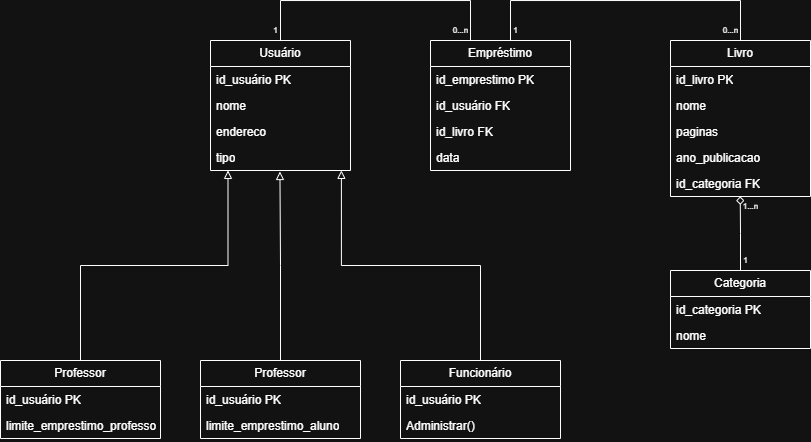

The diagram above was exported from draw.io. Its source (the exported page's mxGraphModel, read from the mxfile embedded in the PNG):
<mxGraphModel dx="1646" dy="441" grid="1" gridSize="10" guides="1" tooltips="1" connect="1" arrows="1" fold="1" page="1" pageScale="1" pageWidth="827" pageHeight="1169" math="0" shadow="0">
  <root>
    <mxCell id="0" />
    <mxCell id="1" parent="0" />
    <mxCell id="kqgmWBU-hWUkxHKTHW4B-35" style="edgeStyle=orthogonalEdgeStyle;rounded=0;orthogonalLoop=1;jettySize=auto;html=1;entryX=0.282;entryY=-0.002;entryDx=0;entryDy=0;entryPerimeter=0;endArrow=none;startFill=0;" edge="1" parent="1" source="kqgmWBU-hWUkxHKTHW4B-1" target="kqgmWBU-hWUkxHKTHW4B-6">
      <mxGeometry relative="1" as="geometry">
        <Array as="points">
          <mxPoint x="210" y="200" />
          <mxPoint x="400" y="200" />
          <mxPoint x="400" y="240" />
          <mxPoint x="400" y="240" />
        </Array>
      </mxGeometry>
    </mxCell>
    <mxCell id="kqgmWBU-hWUkxHKTHW4B-1" value="Usuário" style="swimlane;fontStyle=0;childLayout=stackLayout;horizontal=1;startSize=26;fillColor=none;horizontalStack=0;resizeParent=1;resizeParentMax=0;resizeLast=0;collapsible=1;marginBottom=0;whiteSpace=wrap;html=1;" vertex="1" parent="1">
      <mxGeometry x="140" y="240" width="140" height="130" as="geometry" />
    </mxCell>
    <mxCell id="kqgmWBU-hWUkxHKTHW4B-2" value="id_usuário PK" style="text;strokeColor=none;fillColor=none;align=left;verticalAlign=top;spacingLeft=4;spacingRight=4;overflow=hidden;rotatable=0;points=[[0,0.5],[1,0.5]];portConstraint=eastwest;whiteSpace=wrap;html=1;" vertex="1" parent="kqgmWBU-hWUkxHKTHW4B-1">
      <mxGeometry y="26" width="140" height="26" as="geometry" />
    </mxCell>
    <mxCell id="kqgmWBU-hWUkxHKTHW4B-3" value="nome" style="text;strokeColor=none;fillColor=none;align=left;verticalAlign=top;spacingLeft=4;spacingRight=4;overflow=hidden;rotatable=0;points=[[0,0.5],[1,0.5]];portConstraint=eastwest;whiteSpace=wrap;html=1;" vertex="1" parent="kqgmWBU-hWUkxHKTHW4B-1">
      <mxGeometry y="52" width="140" height="26" as="geometry" />
    </mxCell>
    <mxCell id="kqgmWBU-hWUkxHKTHW4B-5" value="endereco" style="text;strokeColor=none;fillColor=none;align=left;verticalAlign=top;spacingLeft=4;spacingRight=4;overflow=hidden;rotatable=0;points=[[0,0.5],[1,0.5]];portConstraint=eastwest;whiteSpace=wrap;html=1;" vertex="1" parent="kqgmWBU-hWUkxHKTHW4B-1">
      <mxGeometry y="78" width="140" height="26" as="geometry" />
    </mxCell>
    <mxCell id="kqgmWBU-hWUkxHKTHW4B-4" value="tipo" style="text;strokeColor=none;fillColor=none;align=left;verticalAlign=top;spacingLeft=4;spacingRight=4;overflow=hidden;rotatable=0;points=[[0,0.5],[1,0.5]];portConstraint=eastwest;whiteSpace=wrap;html=1;" vertex="1" parent="kqgmWBU-hWUkxHKTHW4B-1">
      <mxGeometry y="104" width="140" height="26" as="geometry" />
    </mxCell>
    <mxCell id="kqgmWBU-hWUkxHKTHW4B-42" style="edgeStyle=orthogonalEdgeStyle;rounded=0;orthogonalLoop=1;jettySize=auto;html=1;entryX=0.5;entryY=0;entryDx=0;entryDy=0;endArrow=none;startFill=0;targetPerimeterSpacing=0;" edge="1" parent="1" source="kqgmWBU-hWUkxHKTHW4B-6" target="kqgmWBU-hWUkxHKTHW4B-11">
      <mxGeometry relative="1" as="geometry">
        <Array as="points">
          <mxPoint x="440" y="200" />
          <mxPoint x="670" y="200" />
        </Array>
      </mxGeometry>
    </mxCell>
    <mxCell id="kqgmWBU-hWUkxHKTHW4B-6" value="Empréstimo" style="swimlane;fontStyle=0;childLayout=stackLayout;horizontal=1;startSize=26;fillColor=none;horizontalStack=0;resizeParent=1;resizeParentMax=0;resizeLast=0;collapsible=1;marginBottom=0;whiteSpace=wrap;html=1;" vertex="1" parent="1">
      <mxGeometry x="360" y="240" width="140" height="130" as="geometry" />
    </mxCell>
    <mxCell id="kqgmWBU-hWUkxHKTHW4B-7" value="id_emprestimo PK" style="text;strokeColor=none;fillColor=none;align=left;verticalAlign=top;spacingLeft=4;spacingRight=4;overflow=hidden;rotatable=0;points=[[0,0.5],[1,0.5]];portConstraint=eastwest;whiteSpace=wrap;html=1;" vertex="1" parent="kqgmWBU-hWUkxHKTHW4B-6">
      <mxGeometry y="26" width="140" height="26" as="geometry" />
    </mxCell>
    <mxCell id="kqgmWBU-hWUkxHKTHW4B-8" value="id_usuário FK" style="text;strokeColor=none;fillColor=none;align=left;verticalAlign=top;spacingLeft=4;spacingRight=4;overflow=hidden;rotatable=0;points=[[0,0.5],[1,0.5]];portConstraint=eastwest;whiteSpace=wrap;html=1;" vertex="1" parent="kqgmWBU-hWUkxHKTHW4B-6">
      <mxGeometry y="52" width="140" height="26" as="geometry" />
    </mxCell>
    <mxCell id="kqgmWBU-hWUkxHKTHW4B-9" value="id_livro FK" style="text;strokeColor=none;fillColor=none;align=left;verticalAlign=top;spacingLeft=4;spacingRight=4;overflow=hidden;rotatable=0;points=[[0,0.5],[1,0.5]];portConstraint=eastwest;whiteSpace=wrap;html=1;" vertex="1" parent="kqgmWBU-hWUkxHKTHW4B-6">
      <mxGeometry y="78" width="140" height="26" as="geometry" />
    </mxCell>
    <mxCell id="kqgmWBU-hWUkxHKTHW4B-10" value="data" style="text;strokeColor=none;fillColor=none;align=left;verticalAlign=top;spacingLeft=4;spacingRight=4;overflow=hidden;rotatable=0;points=[[0,0.5],[1,0.5]];portConstraint=eastwest;whiteSpace=wrap;html=1;" vertex="1" parent="kqgmWBU-hWUkxHKTHW4B-6">
      <mxGeometry y="104" width="140" height="26" as="geometry" />
    </mxCell>
    <mxCell id="kqgmWBU-hWUkxHKTHW4B-11" value="Livro" style="swimlane;fontStyle=0;childLayout=stackLayout;horizontal=1;startSize=26;fillColor=none;horizontalStack=0;resizeParent=1;resizeParentMax=0;resizeLast=0;collapsible=1;marginBottom=0;whiteSpace=wrap;html=1;" vertex="1" parent="1">
      <mxGeometry x="600" y="240" width="140" height="156" as="geometry" />
    </mxCell>
    <mxCell id="kqgmWBU-hWUkxHKTHW4B-12" value="id_livro PK" style="text;strokeColor=none;fillColor=none;align=left;verticalAlign=top;spacingLeft=4;spacingRight=4;overflow=hidden;rotatable=0;points=[[0,0.5],[1,0.5]];portConstraint=eastwest;whiteSpace=wrap;html=1;" vertex="1" parent="kqgmWBU-hWUkxHKTHW4B-11">
      <mxGeometry y="26" width="140" height="26" as="geometry" />
    </mxCell>
    <mxCell id="kqgmWBU-hWUkxHKTHW4B-13" value="nome" style="text;strokeColor=none;fillColor=none;align=left;verticalAlign=top;spacingLeft=4;spacingRight=4;overflow=hidden;rotatable=0;points=[[0,0.5],[1,0.5]];portConstraint=eastwest;whiteSpace=wrap;html=1;" vertex="1" parent="kqgmWBU-hWUkxHKTHW4B-11">
      <mxGeometry y="52" width="140" height="26" as="geometry" />
    </mxCell>
    <mxCell id="kqgmWBU-hWUkxHKTHW4B-14" value="paginas" style="text;strokeColor=none;fillColor=none;align=left;verticalAlign=top;spacingLeft=4;spacingRight=4;overflow=hidden;rotatable=0;points=[[0,0.5],[1,0.5]];portConstraint=eastwest;whiteSpace=wrap;html=1;" vertex="1" parent="kqgmWBU-hWUkxHKTHW4B-11">
      <mxGeometry y="78" width="140" height="26" as="geometry" />
    </mxCell>
    <mxCell id="kqgmWBU-hWUkxHKTHW4B-15" value="ano_publicacao" style="text;strokeColor=none;fillColor=none;align=left;verticalAlign=top;spacingLeft=4;spacingRight=4;overflow=hidden;rotatable=0;points=[[0,0.5],[1,0.5]];portConstraint=eastwest;whiteSpace=wrap;html=1;" vertex="1" parent="kqgmWBU-hWUkxHKTHW4B-11">
      <mxGeometry y="104" width="140" height="26" as="geometry" />
    </mxCell>
    <mxCell id="kqgmWBU-hWUkxHKTHW4B-16" value="id_categoria FK" style="text;strokeColor=none;fillColor=none;align=left;verticalAlign=top;spacingLeft=4;spacingRight=4;overflow=hidden;rotatable=0;points=[[0,0.5],[1,0.5]];portConstraint=eastwest;whiteSpace=wrap;html=1;" vertex="1" parent="kqgmWBU-hWUkxHKTHW4B-11">
      <mxGeometry y="130" width="140" height="26" as="geometry" />
    </mxCell>
    <mxCell id="kqgmWBU-hWUkxHKTHW4B-17" value="Professor" style="swimlane;fontStyle=0;childLayout=stackLayout;horizontal=1;startSize=26;fillColor=none;horizontalStack=0;resizeParent=1;resizeParentMax=0;resizeLast=0;collapsible=1;marginBottom=0;whiteSpace=wrap;html=1;" vertex="1" parent="1">
      <mxGeometry x="130" y="560" width="160" height="78" as="geometry" />
    </mxCell>
    <mxCell id="kqgmWBU-hWUkxHKTHW4B-18" value="id_usuário PK" style="text;strokeColor=none;fillColor=none;align=left;verticalAlign=top;spacingLeft=4;spacingRight=4;overflow=hidden;rotatable=0;points=[[0,0.5],[1,0.5]];portConstraint=eastwest;whiteSpace=wrap;html=1;" vertex="1" parent="kqgmWBU-hWUkxHKTHW4B-17">
      <mxGeometry y="26" width="160" height="26" as="geometry" />
    </mxCell>
    <mxCell id="kqgmWBU-hWUkxHKTHW4B-21" value="limite_emprestimo_aluno" style="text;strokeColor=none;fillColor=none;align=left;verticalAlign=top;spacingLeft=4;spacingRight=4;overflow=hidden;rotatable=0;points=[[0,0.5],[1,0.5]];portConstraint=eastwest;whiteSpace=wrap;html=1;" vertex="1" parent="kqgmWBU-hWUkxHKTHW4B-17">
      <mxGeometry y="52" width="160" height="26" as="geometry" />
    </mxCell>
    <mxCell id="kqgmWBU-hWUkxHKTHW4B-22" value="Funcionário" style="swimlane;fontStyle=0;childLayout=stackLayout;horizontal=1;startSize=26;fillColor=none;horizontalStack=0;resizeParent=1;resizeParentMax=0;resizeLast=0;collapsible=1;marginBottom=0;whiteSpace=wrap;html=1;" vertex="1" parent="1">
      <mxGeometry x="330" y="560" width="160" height="78" as="geometry" />
    </mxCell>
    <mxCell id="kqgmWBU-hWUkxHKTHW4B-23" value="id_usuário PK" style="text;strokeColor=none;fillColor=none;align=left;verticalAlign=top;spacingLeft=4;spacingRight=4;overflow=hidden;rotatable=0;points=[[0,0.5],[1,0.5]];portConstraint=eastwest;whiteSpace=wrap;html=1;" vertex="1" parent="kqgmWBU-hWUkxHKTHW4B-22">
      <mxGeometry y="26" width="160" height="26" as="geometry" />
    </mxCell>
    <mxCell id="kqgmWBU-hWUkxHKTHW4B-26" value="Administrar()" style="text;strokeColor=none;fillColor=none;align=left;verticalAlign=top;spacingLeft=4;spacingRight=4;overflow=hidden;rotatable=0;points=[[0,0.5],[1,0.5]];portConstraint=eastwest;whiteSpace=wrap;html=1;" vertex="1" parent="kqgmWBU-hWUkxHKTHW4B-22">
      <mxGeometry y="52" width="160" height="26" as="geometry" />
    </mxCell>
    <mxCell id="kqgmWBU-hWUkxHKTHW4B-27" value="Professor" style="swimlane;fontStyle=0;childLayout=stackLayout;horizontal=1;startSize=26;fillColor=none;horizontalStack=0;resizeParent=1;resizeParentMax=0;resizeLast=0;collapsible=1;marginBottom=0;whiteSpace=wrap;html=1;" vertex="1" parent="1">
      <mxGeometry x="-70" y="560" width="160" height="78" as="geometry" />
    </mxCell>
    <mxCell id="kqgmWBU-hWUkxHKTHW4B-28" value="id_usuário PK" style="text;strokeColor=none;fillColor=none;align=left;verticalAlign=top;spacingLeft=4;spacingRight=4;overflow=hidden;rotatable=0;points=[[0,0.5],[1,0.5]];portConstraint=eastwest;whiteSpace=wrap;html=1;" vertex="1" parent="kqgmWBU-hWUkxHKTHW4B-27">
      <mxGeometry y="26" width="160" height="26" as="geometry" />
    </mxCell>
    <mxCell id="kqgmWBU-hWUkxHKTHW4B-31" value="limite_emprestimo_professor" style="text;strokeColor=none;fillColor=none;align=left;verticalAlign=top;spacingLeft=4;spacingRight=4;overflow=hidden;rotatable=0;points=[[0,0.5],[1,0.5]];portConstraint=eastwest;whiteSpace=wrap;html=1;" vertex="1" parent="kqgmWBU-hWUkxHKTHW4B-27">
      <mxGeometry y="52" width="160" height="26" as="geometry" />
    </mxCell>
    <mxCell id="kqgmWBU-hWUkxHKTHW4B-32" style="edgeStyle=orthogonalEdgeStyle;rounded=0;orthogonalLoop=1;jettySize=auto;html=1;entryX=0.125;entryY=0.996;entryDx=0;entryDy=0;entryPerimeter=0;endArrow=block;endFill=0;" edge="1" parent="1" source="kqgmWBU-hWUkxHKTHW4B-27" target="kqgmWBU-hWUkxHKTHW4B-4">
      <mxGeometry relative="1" as="geometry" />
    </mxCell>
    <mxCell id="kqgmWBU-hWUkxHKTHW4B-33" style="edgeStyle=orthogonalEdgeStyle;rounded=0;orthogonalLoop=1;jettySize=auto;html=1;entryX=0.496;entryY=1.038;entryDx=0;entryDy=0;entryPerimeter=0;endArrow=block;endFill=0;" edge="1" parent="1" source="kqgmWBU-hWUkxHKTHW4B-17" target="kqgmWBU-hWUkxHKTHW4B-4">
      <mxGeometry relative="1" as="geometry" />
    </mxCell>
    <mxCell id="kqgmWBU-hWUkxHKTHW4B-34" style="edgeStyle=orthogonalEdgeStyle;rounded=0;orthogonalLoop=1;jettySize=auto;html=1;entryX=0.935;entryY=0.996;entryDx=0;entryDy=0;entryPerimeter=0;endArrow=block;endFill=0;" edge="1" parent="1" source="kqgmWBU-hWUkxHKTHW4B-22" target="kqgmWBU-hWUkxHKTHW4B-4">
      <mxGeometry relative="1" as="geometry" />
    </mxCell>
    <mxCell id="kqgmWBU-hWUkxHKTHW4B-45" value="Categoria" style="swimlane;fontStyle=0;childLayout=stackLayout;horizontal=1;startSize=26;fillColor=none;horizontalStack=0;resizeParent=1;resizeParentMax=0;resizeLast=0;collapsible=1;marginBottom=0;whiteSpace=wrap;html=1;" vertex="1" parent="1">
      <mxGeometry x="600" y="470" width="140" height="78" as="geometry" />
    </mxCell>
    <mxCell id="kqgmWBU-hWUkxHKTHW4B-46" value="id_categoria PK" style="text;strokeColor=none;fillColor=none;align=left;verticalAlign=top;spacingLeft=4;spacingRight=4;overflow=hidden;rotatable=0;points=[[0,0.5],[1,0.5]];portConstraint=eastwest;whiteSpace=wrap;html=1;" vertex="1" parent="kqgmWBU-hWUkxHKTHW4B-45">
      <mxGeometry y="26" width="140" height="26" as="geometry" />
    </mxCell>
    <mxCell id="kqgmWBU-hWUkxHKTHW4B-47" value="nome" style="text;strokeColor=none;fillColor=none;align=left;verticalAlign=top;spacingLeft=4;spacingRight=4;overflow=hidden;rotatable=0;points=[[0,0.5],[1,0.5]];portConstraint=eastwest;whiteSpace=wrap;html=1;" vertex="1" parent="kqgmWBU-hWUkxHKTHW4B-45">
      <mxGeometry y="52" width="140" height="26" as="geometry" />
    </mxCell>
    <mxCell id="kqgmWBU-hWUkxHKTHW4B-51" style="edgeStyle=orthogonalEdgeStyle;rounded=0;orthogonalLoop=1;jettySize=auto;html=1;entryX=0.498;entryY=0.995;entryDx=0;entryDy=0;entryPerimeter=0;endArrow=diamond;endFill=0;" edge="1" parent="1" source="kqgmWBU-hWUkxHKTHW4B-45" target="kqgmWBU-hWUkxHKTHW4B-16">
      <mxGeometry relative="1" as="geometry">
        <Array as="points" />
      </mxGeometry>
    </mxCell>
    <mxCell id="kqgmWBU-hWUkxHKTHW4B-52" value="1...n" style="text;html=1;align=center;verticalAlign=middle;resizable=0;points=[];autosize=1;strokeColor=none;fillColor=none;fontSize=8;" vertex="1" parent="1">
      <mxGeometry x="660" y="396" width="40" height="20" as="geometry" />
    </mxCell>
    <mxCell id="kqgmWBU-hWUkxHKTHW4B-54" value="1" style="text;html=1;align=center;verticalAlign=middle;resizable=0;points=[];autosize=1;strokeColor=none;fillColor=none;fontSize=8;" vertex="1" parent="1">
      <mxGeometry x="660" y="450" width="30" height="20" as="geometry" />
    </mxCell>
    <mxCell id="kqgmWBU-hWUkxHKTHW4B-55" value="0...n" style="text;html=1;align=center;verticalAlign=middle;resizable=0;points=[];autosize=1;strokeColor=none;fillColor=none;fontSize=8;" vertex="1" parent="1">
      <mxGeometry x="640" y="220" width="40" height="20" as="geometry" />
    </mxCell>
    <mxCell id="kqgmWBU-hWUkxHKTHW4B-56" value="1" style="text;html=1;align=center;verticalAlign=middle;resizable=0;points=[];autosize=1;strokeColor=none;fillColor=none;fontSize=8;" vertex="1" parent="1">
      <mxGeometry x="430" y="220" width="30" height="20" as="geometry" />
    </mxCell>
    <mxCell id="kqgmWBU-hWUkxHKTHW4B-57" value="0...n" style="text;html=1;align=center;verticalAlign=middle;resizable=0;points=[];autosize=1;strokeColor=none;fillColor=none;fontSize=8;" vertex="1" parent="1">
      <mxGeometry x="370" y="220" width="40" height="20" as="geometry" />
    </mxCell>
    <mxCell id="kqgmWBU-hWUkxHKTHW4B-58" value="1" style="text;html=1;align=center;verticalAlign=middle;resizable=0;points=[];autosize=1;strokeColor=none;fillColor=none;fontSize=8;" vertex="1" parent="1">
      <mxGeometry x="190" y="220" width="30" height="20" as="geometry" />
    </mxCell>
  </root>
</mxGraphModel>